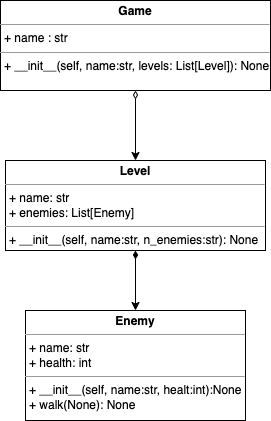

The diagram above was exported from draw.io. Its source (the exported page's mxGraphModel, read from the mxfile embedded in the PNG):
<mxGraphModel dx="1434" dy="714" grid="1" gridSize="10" guides="1" tooltips="1" connect="1" arrows="1" fold="1" page="1" pageScale="1" pageWidth="827" pageHeight="1169" math="0" shadow="0">
  <root>
    <mxCell id="0" />
    <mxCell id="1" parent="0" />
    <mxCell id="nGaIgd8Pf7vA-HtnGjDx-5" style="edgeStyle=orthogonalEdgeStyle;rounded=0;orthogonalLoop=1;jettySize=auto;html=1;entryX=0.5;entryY=0;entryDx=0;entryDy=0;startArrow=diamondThin;startFill=0;strokeWidth=1;targetPerimeterSpacing=0;" edge="1" parent="1" source="nGaIgd8Pf7vA-HtnGjDx-1" target="nGaIgd8Pf7vA-HtnGjDx-3">
      <mxGeometry relative="1" as="geometry" />
    </mxCell>
    <mxCell id="nGaIgd8Pf7vA-HtnGjDx-1" value="&lt;p style=&quot;margin:0px;margin-top:4px;text-align:center;&quot;&gt;&lt;b&gt;Game&lt;/b&gt;&lt;/p&gt;&lt;hr size=&quot;1&quot;&gt;&lt;p style=&quot;margin:0px;margin-left:4px;&quot;&gt;+ name : str&lt;/p&gt;&lt;hr size=&quot;1&quot;&gt;&lt;p style=&quot;margin:0px;margin-left:4px;&quot;&gt;+ __init__(self, name:str, levels: List[Level]): None&lt;/p&gt;" style="verticalAlign=top;align=left;overflow=fill;fontSize=12;fontFamily=Helvetica;html=1;" vertex="1" parent="1">
      <mxGeometry x="195" y="200" width="270" height="90" as="geometry" />
    </mxCell>
    <mxCell id="nGaIgd8Pf7vA-HtnGjDx-6" style="edgeStyle=orthogonalEdgeStyle;rounded=0;orthogonalLoop=1;jettySize=auto;html=1;entryX=0.5;entryY=0;entryDx=0;entryDy=0;startArrow=diamondThin;startFill=1;" edge="1" parent="1" source="nGaIgd8Pf7vA-HtnGjDx-3" target="nGaIgd8Pf7vA-HtnGjDx-4">
      <mxGeometry relative="1" as="geometry" />
    </mxCell>
    <mxCell id="nGaIgd8Pf7vA-HtnGjDx-3" value="&lt;p style=&quot;margin:0px;margin-top:4px;text-align:center;&quot;&gt;&lt;b&gt;Level&lt;/b&gt;&lt;/p&gt;&lt;hr size=&quot;1&quot;&gt;&lt;p style=&quot;margin:0px;margin-left:4px;&quot;&gt;+ name: str&lt;br&gt;+ enemies: List[Enemy]&lt;br&gt;&lt;/p&gt;&lt;hr size=&quot;1&quot;&gt;&lt;p style=&quot;margin:0px;margin-left:4px;&quot;&gt;+ __init__(self,&amp;nbsp;name:str, n_enemies:str): None&lt;/p&gt;" style="verticalAlign=top;align=left;overflow=fill;fontSize=12;fontFamily=Helvetica;html=1;" vertex="1" parent="1">
      <mxGeometry x="200" y="360" width="260" height="90" as="geometry" />
    </mxCell>
    <mxCell id="nGaIgd8Pf7vA-HtnGjDx-4" value="&lt;p style=&quot;margin:0px;margin-top:4px;text-align:center;&quot;&gt;&lt;b&gt;Enemy&lt;/b&gt;&lt;/p&gt;&lt;hr size=&quot;1&quot;&gt;&lt;p style=&quot;margin:0px;margin-left:4px;&quot;&gt;+ name: str&lt;br&gt;+ health: int&lt;br&gt;&lt;/p&gt;&lt;hr size=&quot;1&quot;&gt;&lt;p style=&quot;margin:0px;margin-left:4px;&quot;&gt;+ __init__(self, name:str, healt:int):None&lt;br&gt;&lt;/p&gt;&lt;p style=&quot;margin:0px;margin-left:4px;&quot;&gt;+ walk(None): None&lt;br&gt;&lt;br&gt;&lt;/p&gt;" style="verticalAlign=top;align=left;overflow=fill;fontSize=12;fontFamily=Helvetica;html=1;" vertex="1" parent="1">
      <mxGeometry x="220" y="510" width="220" height="110" as="geometry" />
    </mxCell>
  </root>
</mxGraphModel>